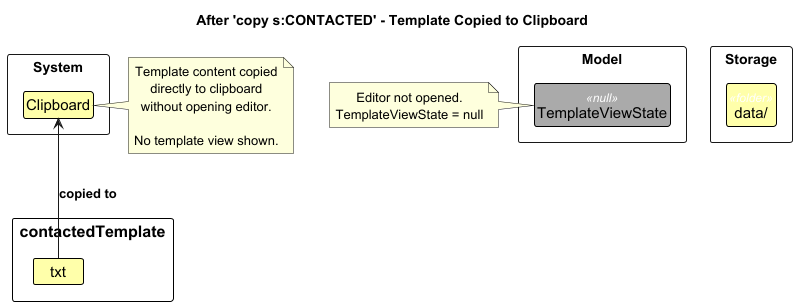

The diagram above was rendered by PlantUML. Its source (embedded in the PNG):
@startuml
!include style.puml

skinparam ClassFontColor #000000
skinparam ClassBorderColor #000000
skinparam ClassBackgroundColor #FFFFAA

title After 'copy s:CONTACTED' - Template Copied to Clipboard

package "Model" <<Rectangle>> {
    class TemplateViewState <<null>> #AAAAAA
}

package "System" <<Rectangle>> {
    class Clipboard {
        Content: "Dear esteemed client,\n..."
    }
}

package "Storage" <<Rectangle>> {
    class "data/" <<folder>> {
        file "contactedTemplate.txt" #90EE90
        file "rejectedTemplate.txt"
        file "acceptedTemplate.txt"
        file "unreachableTemplate.txt"
        file "busyTemplate.txt"
        file "uncontactedTemplate.txt"
    }
}

"contactedTemplate.txt" -up-> Clipboard : copied to

note right of Clipboard
  Template content copied
  directly to clipboard
  without opening editor.
  
  No template view shown.
end note

note left of TemplateViewState
  Editor not opened.
  TemplateViewState = null
end note

@enduml